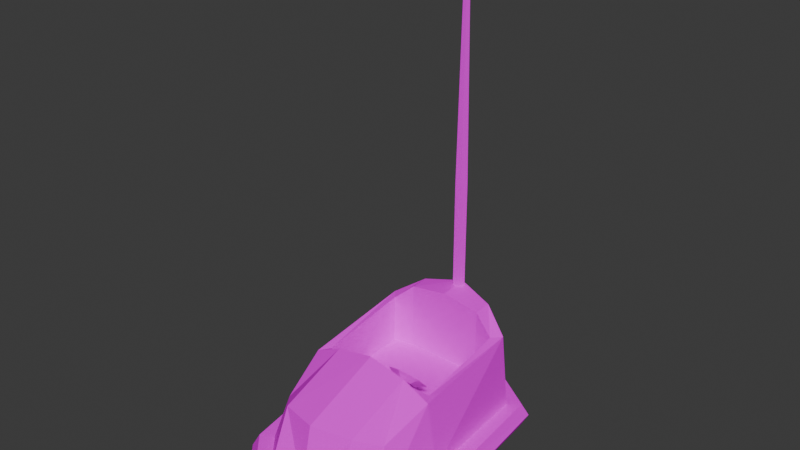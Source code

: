# Source: BumperCar01a.blend  (saved by Blender 4.2.66; exported with 4.5.12 LTS)
import bpy
from mathutils import Matrix  # noqa: F401  (used for matrix-valued properties, if any)

bpy.ops.wm.read_factory_settings(use_empty=True)
scene = bpy.context.scene
scene.name = 'Scene'

# ---- collections
col_collection = bpy.data.collections.new('Collection'); scene.collection.children.link(col_collection)

# ---- images (referenced by path relative to the original .blend; pixels are not part of the script)
import os
ASSET_DIR = os.environ.get("B2B_ASSET_DIR", "")  # directory of the original .blend (textures are referenced by path, not embedded)
HERE = os.path.dirname(os.path.abspath(__file__))  # packed textures are extracted next to this script under _unpacked/

def load_image(name, relpath, width, height, colorspace="sRGB"):
    """Load a texture the original file referenced (path relative to the .blend, or extracted next to this script)."""
    p = next((c for c in (os.path.join(HERE, relpath), os.path.join(ASSET_DIR, relpath)) if relpath and os.path.exists(c)), "")
    if p:
        img = bpy.data.images.load(p, check_existing=True)
        img.name = name
    else:  # same state as the original file: an image datablock whose file is absent (Cycles renders it pink)
        img = bpy.data.images.new(name, width, height)
        img.source = "FILE"
        img.filepath = "//" + (relpath or name)
    img.colorspace_settings.name = colorspace
    return img
img_bumpercar01_a_png = load_image('BumperCar01_a.png', 'BumperCar01_a.png', 1024, 1024, 'sRGB')

# ---- materials (node trees are filled in below, after node groups)
mat_material = bpy.data.materials.new('Material')
mat_material.alpha_threshold = 0.0
mat_material.use_transparent_shadow = False
mat_material.roughness = 0.5
mat_material.line_color = (0.0, 0.0, 0.0, 1.0)

# ---- material node trees
mat_material.use_nodes = True; mat_material.node_tree.nodes.clear()
_N = mat_material.node_tree.nodes; _L = mat_material.node_tree.links
n0 = _N.new('ShaderNodeOutputMaterial'); n0.name = 'Material Output'; n0.location = (300, 300)
n1 = _N.new('ShaderNodeBsdfPrincipled'); n1.name = 'Principled BSDF'; n1.location = (10, 300)
n1.inputs[3].default_value = 1.45
n1.inputs[13].default_value = 0.0
n2 = _N.new('ShaderNodeTexImage'); n2.name = 'Image Texture'; n2.location = (-280, 280)
n2.image = img_bumpercar01_a_png
n2.interpolation = 'Closest'
_L.new(n1.outputs[0], n0.inputs[0])
_L.new(n2.outputs[0], n1.inputs[0])
n0.is_active_output = True

# ---- world
world_world = bpy.data.worlds.new('World'); scene.world = world_world
world_world.use_nodes = True; world_world.node_tree.nodes.clear()
_N = world_world.node_tree.nodes; _L = world_world.node_tree.links
n0 = _N.new('ShaderNodeOutputWorld'); n0.name = 'World Output'; n0.location = (300, 300)
n1 = _N.new('ShaderNodeBackground'); n1.name = 'Background'; n1.location = (10, 300)
n1.inputs[0].default_value = (0.05088, 0.05088, 0.05088, 1.0)
_L.new(n1.outputs[0], n0.inputs[0])
n0.is_active_output = True
world_world.color = (0.05088, 0.05088, 0.05088)
world_world.use_sun_shadow = False
world_world.sun_shadow_jitter_overblur = 0.0

# ---- meshes
me_cube = bpy.data.meshes.new('Cube')
me_cube.from_pydata([(-0.7379, 1.313, 1.408), (-0.8769, 1.529, 0.3891), (-0.7246, -0.6188, 0.9584), (-0.8663, -0.7603, 0.3891), (0.0, 1.839, 0.3891), (0.0, -1.019, 1.118), (0.0, -1.191, 0.3891), (0.0, 1.73, 1.744), (-0.4889, 1.788, 0.3891), (-0.4889, -0.8832, 1.079), (-0.4889, -1.191, 0.3891), (-0.4867, 1.369, 1.634), (-0.9767, 0.0, 0.3891), (-0.7515, 0.1309, 1.232), (0.0, 0.0, 1.503), (-0.4889, 0.02923, 1.327), (-0.8413, 0.0, 1.232), (-0.8413, 1.434, 1.405), (-0.4889, 1.608, 1.64), (-0.4889, 0.0, 1.405), (0.0, 1.367, 1.714), (0.0, 0.03123, 1.414), (0.0, 1.367, 0.2267), (0.0, -0.807, 0.2267), (-0.4867, 1.369, 0.2267), (-0.4889, -0.7045, 0.2267), (-0.6841, -0.4596, 0.2267), (-0.7653, 1.313, 0.2267), (-0.7653, 0.5646, 0.2267), (-0.7653, 0.5646, 0.7645), (-0.7653, 1.369, 0.7645), (0.0, 1.369, 0.7645), (0.0, 0.5646, 0.2267), (0.0, 0.5646, 0.7645), (-1.03, -0.8521, 0.0643), (-1.164, 0.0, 0.0643), (-0.5617, 2.06, 0.2267), (-0.5374, 1.969, 0.3891), (-0.4889, 1.788, 0.3891), (-0.5374, 1.969, 0.0643), (-0.5374, 1.969, 0.0643), (-1.097, 1.705, 0.2267), (-1.023, 1.646, 0.3891), (-0.8769, 1.529, 0.3891), (-1.023, 1.646, 0.0643), (-1.023, 1.646, 0.0643), (-1.258, 0.0, 0.2267), (-1.164, 0.0, 0.3891), (-0.9767, 0.0, 0.3891), (-1.164, 0.0, 0.0643), (-1.112, -0.8979, 0.2267), (-1.03, -0.8521, 0.3891), (-0.8663, -0.7603, 0.3891), (-1.03, -0.8521, 0.0643), (-0.6466, -1.424, 0.2267), (-0.594, -1.346, 0.3891), (-0.4889, -1.191, 0.3891), (-0.594, -1.346, 0.0643), (-0.594, -1.346, 0.0643), (0.0, -1.472, 0.2267), (0.0, -1.378, 0.3891), (0.0, -1.191, 0.3891), (0.0, -1.378, 0.0643), (0.0, -1.378, 0.0643), (0.0, 2.12, 0.2267), (0.0, 2.027, 0.3891), (0.0, 1.839, 0.3891), (0.0, 2.027, 0.0643), (0.0, 2.027, 0.0643), (-0.7246, -0.5283, 0.03491), (-0.6746, -0.5283, 0.03491), (-0.7246, -0.5629, -0.01264), (-0.6746, -0.5629, -0.01264), (-0.7246, -0.6188, 0.005519), (-0.6746, -0.6188, 0.005519), (-0.7246, -0.6188, 0.0643), (-0.6746, -0.6188, 0.0643), (-0.7246, -0.5629, 0.08246), (-0.6746, -0.5629, 0.08246), (-0.7246, 1.518, 0.03491), (-0.6746, 1.518, 0.03491), (-0.7246, 1.484, -0.01264), (-0.6746, 1.484, -0.01264), (-0.7246, 1.428, 0.005519), (-0.6746, 1.428, 0.005519), (-0.7246, 1.428, 0.0643), (-0.6746, 1.428, 0.0643), (-0.7246, 1.484, 0.08246), (-0.6746, 1.484, 0.08246), (0.7379, 1.313, 1.408), (0.8769, 1.529, 0.3891), (0.7246, -0.6188, 0.9584), (0.8663, -0.7603, 0.3891), (0.4889, 1.788, 0.3891), (0.4889, -0.8832, 1.079), (0.4889, -1.191, 0.3891), (0.4867, 1.369, 1.634), (0.9767, 0.0, 0.3891), (0.7515, 0.1309, 1.232), (0.4889, 0.02923, 1.327), (0.8413, 0.0, 1.232), (0.8413, 1.434, 1.405), (0.4889, 1.608, 1.64), (0.4889, 0.0, 1.405), (0.4867, 1.369, 0.2267), (0.4889, -0.7045, 0.2267), (0.6841, -0.4596, 0.2267), (0.7653, 1.313, 0.2267), (0.7653, 0.5646, 0.2267), (0.7653, 0.5646, 0.7645), (0.7653, 1.369, 0.7645), (1.03, -0.8521, 0.0643), (1.164, 0.0, 0.0643), (0.5617, 2.06, 0.2267), (0.5374, 1.969, 0.3891), (0.4889, 1.788, 0.3891), (0.5374, 1.969, 0.0643), (0.5374, 1.969, 0.0643), (1.097, 1.705, 0.2267), (1.023, 1.646, 0.3891), (0.8769, 1.529, 0.3891), (1.023, 1.646, 0.0643), (1.023, 1.646, 0.0643), (1.258, 0.0, 0.2267), (1.164, 0.0, 0.3891), (0.9767, 0.0, 0.3891), (1.164, 0.0, 0.0643), (1.112, -0.8979, 0.2267), (1.03, -0.8521, 0.3891), (0.8663, -0.7603, 0.3891), (1.03, -0.8521, 0.0643), (0.6466, -1.424, 0.2267), (0.594, -1.346, 0.3891), (0.4889, -1.191, 0.3891), (0.594, -1.346, 0.0643), (0.594, -1.346, 0.0643), (0.7246, -0.5283, 0.03491), (0.6746, -0.5283, 0.03491), (0.7246, -0.5629, -0.01264), (0.6746, -0.5629, -0.01264), (0.7246, -0.6188, 0.005519), (0.6746, -0.6188, 0.005519), (0.7246, -0.6188, 0.0643), (0.6746, -0.6188, 0.0643), (0.7246, -0.5629, 0.08246), (0.6746, -0.5629, 0.08246), (0.7246, 1.518, 0.03491), (0.6746, 1.518, 0.03491), (0.7246, 1.484, -0.01264), (0.6746, 1.484, -0.01264), (0.7246, 1.428, 0.005519), (0.6746, 1.428, 0.005519), (0.7246, 1.428, 0.0643), (0.6746, 1.428, 0.0643), (0.7246, 1.484, 0.08246), (0.6746, 1.484, 0.08246), (0.3874, 0.03417, 1.474), (0.3874, 0.06586, 1.334), (0.6039, 0.1181, 1.382), (0.4957, 0.1078, 1.288), (0.6039, 0.286, 1.196), (0.4957, 0.1918, 1.195), (0.3874, 0.3699, 1.104), (0.3874, 0.2337, 1.149), (0.1709, 0.286, 1.196), (0.2791, 0.1918, 1.195), (0.1709, 0.1181, 1.382), (0.2791, 0.1078, 1.288), (0.3374, -0.9568, 0.1898), (0.3374, -1.023, 0.2647), (0.3374, 0.1808, 1.205), (0.3374, 0.1146, 1.28), (0.4374, -0.9568, 0.1898), (0.4374, -1.023, 0.2647), (0.4374, 0.1808, 1.205), (0.4374, 0.1146, 1.28), (0.0, 1.73, 3.097), (0.0, 1.73, 0.3891), (-0.07133, 1.678, 3.097), (-0.07133, 1.678, 0.3891), (-0.04408, 1.595, 3.097), (-0.04408, 1.595, 0.3891), (0.04408, 1.595, 3.097), (0.04408, 1.595, 0.3891), (0.07133, 1.678, 3.097), (0.07133, 1.678, 0.3891), (7.451e-09, 1.867, 5.836), (-0.03125, 1.848, 5.849), (-0.01931, 1.817, 5.869), (0.01931, 1.817, 5.869), (0.03125, 1.848, 5.849), (0.006462, 2.093, 5.927), (-0.02864, 2.088, 5.943), (-0.02416, 2.08, 5.98), (0.0137, 2.079, 5.988), (0.03263, 2.087, 5.955), (0.0, 2.516, 5.828), (0.03706, 1.667, 5.439), (0.02291, 1.624, 5.439), (-0.02291, 1.624, 5.439), (-0.03706, 1.667, 5.439), (0.0, 1.694, 5.439)], [], [(19, 16, 2, 9), (10, 9, 2, 3), (12, 16, 17, 1), (8, 18, 7, 4), (0, 13, 26, 27), (3, 2, 16, 12), (1, 17, 18, 8), (6, 5, 9, 10), (14, 19, 9, 5), (11, 0, 27, 24), (13, 0, 17, 16), (11, 20, 7, 18), (0, 11, 18, 17), (21, 15, 19, 14), (15, 13, 16, 19), (22, 24, 25, 23), (24, 27, 26, 25), (13, 15, 25, 26), (20, 11, 24, 22), (15, 21, 23, 25), (32, 33, 29, 28), (31, 30, 29, 33), (45, 53, 49), (36, 41, 42, 37), (37, 42, 43, 38), (39, 44, 45, 40), (40, 45, 41, 36), (41, 46, 47, 42), (42, 47, 48, 43), (44, 35, 49, 45), (45, 49, 46, 41), (46, 50, 51, 47), (47, 51, 52, 48), (35, 34, 53, 49), (49, 53, 50, 46), (50, 54, 55, 51), (51, 55, 56, 52), (34, 57, 58, 53), (53, 58, 54, 50), (54, 59, 60, 55), (55, 60, 61, 56), (57, 62, 63, 58), (58, 63, 59, 54), (64, 36, 37, 65), (65, 37, 38, 66), (67, 39, 40, 68), (68, 40, 36, 64), (53, 45, 40, 58), (68, 63, 58, 40), (69, 70, 72, 71), (71, 72, 74, 73), (73, 74, 76, 75), (72, 78, 76, 74), (75, 76, 78, 77), (77, 78, 70, 69), (69, 71, 77), (79, 80, 82, 81), (81, 82, 84, 83), (83, 84, 86, 85), (82, 88, 86, 84), (85, 86, 88, 87), (87, 88, 80, 79), (79, 81, 87), (87, 81, 83, 85), (88, 82, 80), (78, 72, 70), (77, 71, 73, 75), (103, 94, 91, 100), (95, 92, 91, 94), (97, 90, 101, 100), (93, 4, 7, 102), (89, 107, 106, 98), (92, 97, 100, 91), (90, 93, 102, 101), (6, 95, 94, 5), (14, 5, 94, 103), (96, 104, 107, 89), (98, 100, 101, 89), (96, 102, 7, 20), (89, 101, 102, 96), (21, 14, 103, 99), (99, 103, 100, 98), (22, 23, 105, 104), (104, 105, 106, 107), (98, 106, 105, 99), (20, 22, 104, 96), (99, 105, 23, 21), (32, 108, 109, 33), (31, 33, 109, 110), (122, 126, 130), (113, 114, 119, 118), (114, 115, 120, 119), (116, 117, 122, 121), (117, 113, 118, 122), (118, 119, 124, 123), (119, 120, 125, 124), (121, 122, 126, 112), (122, 118, 123, 126), (123, 124, 128, 127), (124, 125, 129, 128), (112, 126, 130, 111), (126, 123, 127, 130), (127, 128, 132, 131), (128, 129, 133, 132), (111, 130, 135, 134), (130, 127, 131, 135), (131, 132, 60, 59), (132, 133, 61, 60), (134, 135, 63, 62), (135, 131, 59, 63), (64, 65, 114, 113), (65, 66, 115, 114), (67, 68, 117, 116), (68, 64, 113, 117), (130, 135, 117, 122), (68, 117, 135, 63), (136, 138, 139, 137), (138, 140, 141, 139), (140, 142, 143, 141), (139, 141, 143, 145), (142, 144, 145, 143), (144, 136, 137, 145), (136, 144, 138), (146, 148, 149, 147), (148, 150, 151, 149), (150, 152, 153, 151), (149, 151, 153, 155), (152, 154, 155, 153), (154, 146, 147, 155), (146, 154, 148), (154, 152, 150, 148), (155, 147, 149), (145, 137, 139), (144, 142, 140, 138), (156, 157, 159, 158), (158, 159, 161, 160), (160, 161, 163, 162), (162, 163, 165, 164), (159, 157, 167, 165, 163, 161), (164, 165, 167, 166), (166, 167, 157, 156), (156, 158, 160, 162, 164, 166), (168, 169, 171, 170), (170, 171, 175, 174), (174, 175, 173, 172), (172, 173, 169, 168), (170, 174, 172, 168), (175, 171, 169, 173), (176, 177, 179, 178), (178, 179, 181, 180), (180, 181, 183, 182), (179, 177, 185, 183, 181), (182, 183, 185, 184), (184, 185, 177, 176), (198, 197, 190, 189), (187, 188, 193, 192), (200, 199, 188, 187), (197, 201, 186, 190), (201, 200, 187, 186), (199, 198, 189, 188), (193, 194, 196), (190, 186, 191, 195), (188, 189, 194, 193), (186, 187, 192, 191), (189, 190, 195, 194), (191, 192, 196), (194, 195, 196), (192, 193, 196), (195, 191, 196), (180, 182, 198, 199), (176, 178, 200, 201), (184, 176, 201, 197), (178, 180, 199, 200), (182, 184, 197, 198)])
_uv = me_cube.uv_layers.new(name='UVMap')
_uv.uv.foreach_set('vector', [0.6557, 1.0, 0.5246, 1.0, 0.5246, 0.837, 0.6557, 0.837, 0.1311, 0.8098, 0.1311, 0.9511, 0.01639, 0.9402, 0.0, 0.8098, 0.4344, 0.8098, 0.4344, 0.9022, 0.7869, 0.9457, 0.7869, 0.8098, 0.8689, 0.8315, 0.8689, 0.9891, 1.0, 1.0, 1.0, 0.8315, 0.8197, 0.8587, 0.5738, 0.837, 0.5738, 0.6576, 0.8197, 0.6576, 0.2623, 0.8098, 0.2869, 0.9022, 0.4344, 0.9239, 0.4344, 0.8098, 0.7459, 0.8315, 0.7459, 0.9402, 0.8689, 0.9891, 0.8689, 0.8315, 0.2623, 0.8098, 0.2623, 0.962, 0.1311, 0.9511, 0.1311, 0.8098, 0.7869, 1.0, 0.6557, 1.0, 0.6557, 0.837, 0.7869, 0.837, 0.9262, 0.6739, 0.8689, 0.7609, 0.4508, 0.7609, 0.4508, 0.6739, 0.2623, 0.7935, 0.5492, 0.7935, 0.5492, 0.8315, 0.2623, 0.8207, 0.4016, 0.7935, 0.5902, 0.7935, 0.5902, 0.837, 0.4262, 0.837, 0.2951, 0.7935, 0.4016, 0.7935, 0.4262, 0.837, 0.2787, 0.8261, 0.9672, 0.8641, 0.7705, 0.8261, 0.7869, 0.7935, 0.9836, 0.8424, 0.7705, 0.8261, 0.623, 0.8207, 0.6311, 0.7935, 0.7869, 0.7935, 0.9426, 0.7609, 0.9426, 0.8098, 0.5984, 0.8098, 0.582, 0.7609, 0.9426, 0.8098, 0.9344, 0.8587, 0.6393, 0.8478, 0.5984, 0.8098, 0.5738, 0.837, 0.5246, 0.8315, 0.5246, 0.6576, 0.5738, 0.6576, 0.9426, 0.6739, 0.9262, 0.7609, 0.4508, 0.7609, 0.4508, 0.6739, 0.5246, 0.8315, 0.459, 0.8315, 0.459, 0.6576, 0.5246, 0.6576, 0.6311, 0.7011, 0.6311, 0.7935, 0.3607, 0.7935, 0.3607, 0.7011, 0.6311, 0.6576, 0.3607, 0.6576, 0.3607, 0.7935, 0.6311, 0.7935, 0.918, 0.6087, 0.459, 0.6033, 0.6148, 0.587, 0.6885, 0.8043, 0.8279, 0.8043, 0.8279, 0.7663, 0.6885, 0.7663, 0.6885, 0.7663, 0.8279, 0.7663, 0.8279, 0.8043, 0.6885, 0.8043, 0.5738, 0.712, 0.7131, 0.712, 0.7131, 0.7663, 0.5738, 0.7663, 0.6885, 0.7663, 0.8279, 0.7663, 0.8279, 0.8043, 0.6885, 0.8043, 0.4016, 0.8043, 0.7295, 0.8043, 0.7295, 0.7663, 0.4016, 0.7663, 0.4016, 0.7663, 0.7295, 0.7663, 0.7295, 0.8043, 0.4016, 0.8043, 0.7131, 0.712, 0.8607, 0.712, 0.8607, 0.7663, 0.7131, 0.7663, 0.4016, 0.7663, 0.7295, 0.7663, 0.7295, 0.8043, 0.4016, 0.8043, 0.5984, 0.8043, 0.459, 0.8043, 0.459, 0.7663, 0.5984, 0.7663, 0.5984, 0.7663, 0.459, 0.7663, 0.459, 0.8043, 0.5984, 0.8043, 0.8607, 0.712, 1.0, 0.712, 1.0, 0.7663, 0.8607, 0.7663, 0.5984, 0.7663, 0.459, 0.7663, 0.459, 0.8043, 0.5984, 0.8043, 0.4016, 0.8043, 0.541, 0.8043, 0.541, 0.7663, 0.4016, 0.7663, 0.4016, 0.7663, 0.541, 0.7663, 0.541, 0.8043, 0.4016, 0.8043, 0.0, 0.712, 0.1393, 0.712, 0.1393, 0.7663, 0.0, 0.7663, 0.4016, 0.7663, 0.541, 0.7663, 0.541, 0.8043, 0.4016, 0.8043, 0.541, 0.8043, 0.6885, 0.8043, 0.6885, 0.7663, 0.541, 0.7663, 0.541, 0.7663, 0.6885, 0.7663, 0.6885, 0.8043, 0.541, 0.8043, 0.1393, 0.712, 0.2869, 0.712, 0.2869, 0.7663, 0.1393, 0.7663, 0.541, 0.7663, 0.6885, 0.7663, 0.6885, 0.8043, 0.541, 0.8043, 0.541, 0.8043, 0.6885, 0.8043, 0.6885, 0.7663, 0.541, 0.7663, 0.541, 0.7663, 0.6885, 0.7663, 0.6885, 0.8043, 0.541, 0.8043, 0.4262, 0.712, 0.5738, 0.712, 0.5738, 0.7663, 0.4262, 0.7663, 0.541, 0.7663, 0.6885, 0.7663, 0.6885, 0.8043, 0.541, 0.8043, 0.459, 0.6033, 0.918, 0.6087, 0.9754, 0.6522, 0.3607, 0.6522, 0.9836, 0.7011, 0.3607, 0.7011, 0.3607, 0.6522, 0.9754, 0.6522, 0.2049, 0.75, 0.2049, 0.7663, 0.1967, 0.7663, 0.1967, 0.75, 0.1967, 0.75, 0.1967, 0.7663, 0.1885, 0.7663, 0.1885, 0.75, 0.1885, 0.75, 0.1885, 0.7663, 0.1721, 0.7663, 0.1721, 0.75, 0.1967, 0.7609, 0.1721, 0.7609, 0.1803, 0.75, 0.1885, 0.75, 0.1721, 0.75, 0.1721, 0.7663, 0.1639, 0.7663, 0.1639, 0.75, 0.1639, 0.75, 0.1639, 0.7663, 0.1557, 0.7663, 0.1557, 0.75, 0.2131, 0.7663, 0.2213, 0.7609, 0.1967, 0.7609, 0.2049, 0.75, 0.2049, 0.7663, 0.1967, 0.7663, 0.1967, 0.75, 0.1967, 0.75, 0.1967, 0.7663, 0.1885, 0.7663, 0.1885, 0.75, 0.1885, 0.75, 0.1885, 0.7663, 0.1721, 0.7663, 0.1721, 0.75, 0.1967, 0.7609, 0.1721, 0.7609, 0.1803, 0.75, 0.1885, 0.75, 0.1721, 0.75, 0.1721, 0.7663, 0.1639, 0.7663, 0.1639, 0.75, 0.1639, 0.75, 0.1639, 0.7663, 0.1557, 0.7663, 0.1557, 0.75, 0.2131, 0.7663, 0.2213, 0.7609, 0.1967, 0.7609, 0.1967, 0.7609, 0.2213, 0.7609, 0.2131, 0.75, 0.2049, 0.75, 0.1721, 0.7609, 0.1967, 0.7609, 0.1803, 0.7663, 0.1721, 0.7609, 0.1967, 0.7609, 0.1803, 0.7663, 0.1967, 0.7609, 0.2213, 0.7609, 0.2131, 0.75, 0.2049, 0.75, 0.6557, 1.0, 0.6557, 0.837, 0.5246, 0.837, 0.5246, 1.0, 0.1311, 0.8098, 0.0, 0.8098, 0.01639, 0.9402, 0.1311, 0.9511, 0.4344, 0.8098, 0.7869, 0.8098, 0.7869, 0.9457, 0.4344, 0.9022, 0.8689, 0.8315, 1.0, 0.8315, 1.0, 1.0, 0.8689, 0.9891, 0.8197, 0.8587, 0.8197, 0.6576, 0.5738, 0.6576, 0.5738, 0.837, 0.2623, 0.8098, 0.4344, 0.8098, 0.4344, 0.9239, 0.2869, 0.9022, 0.7459, 0.8315, 0.8689, 0.8315, 0.8689, 0.9891, 0.7459, 0.9402, 0.2623, 0.8098, 0.1311, 0.8098, 0.1311, 0.9511, 0.2623, 0.962, 0.7869, 1.0, 0.7869, 0.837, 0.6557, 0.837, 0.6557, 1.0, 0.9262, 0.6739, 0.4508, 0.6739, 0.4508, 0.7609, 0.8689, 0.7609, 0.2623, 0.7935, 0.2623, 0.8207, 0.5492, 0.8315, 0.5492, 0.7935, 0.4016, 0.7935, 0.4262, 0.837, 0.5902, 0.837, 0.5902, 0.7935, 0.2951, 0.7935, 0.2787, 0.8261, 0.4262, 0.837, 0.4016, 0.7935, 0.9672, 0.8641, 0.9836, 0.8424, 0.7869, 0.7935, 0.7705, 0.8261, 0.7705, 0.8261, 0.7869, 0.7935, 0.6311, 0.7935, 0.623, 0.8207, 0.9426, 0.7609, 0.582, 0.7609, 0.5984, 0.8098, 0.9426, 0.8098, 0.9426, 0.8098, 0.5984, 0.8098, 0.6393, 0.8478, 0.9344, 0.8587, 0.5738, 0.837, 0.5738, 0.6576, 0.5246, 0.6576, 0.5246, 0.8315, 0.9426, 0.6739, 0.4508, 0.6739, 0.4508, 0.7609, 0.9262, 0.7609, 0.5246, 0.8315, 0.5246, 0.6576, 0.459, 0.6576, 0.459, 0.8315, 0.6311, 0.7011, 0.3607, 0.7011, 0.3607, 0.7935, 0.6311, 0.7935, 0.6311, 0.6576, 0.6311, 0.7935, 0.3607, 0.7935, 0.3607, 0.6576, 0.918, 0.6087, 0.6148, 0.587, 0.459, 0.6033, 0.6885, 0.8043, 0.6885, 0.7663, 0.8279, 0.7663, 0.8279, 0.8043, 0.6885, 0.7663, 0.6885, 0.8043, 0.8279, 0.8043, 0.8279, 0.7663, 0.5738, 0.712, 0.5738, 0.7663, 0.7131, 0.7663, 0.7131, 0.712, 0.6885, 0.7663, 0.6885, 0.8043, 0.8279, 0.8043, 0.8279, 0.7663, 0.4016, 0.8043, 0.4016, 0.7663, 0.7295, 0.7663, 0.7295, 0.8043, 0.4016, 0.7663, 0.4016, 0.8043, 0.7295, 0.8043, 0.7295, 0.7663, 0.7131, 0.712, 0.7131, 0.7663, 0.8607, 0.7663, 0.8607, 0.712, 0.4016, 0.7663, 0.4016, 0.8043, 0.7295, 0.8043, 0.7295, 0.7663, 0.5984, 0.8043, 0.5984, 0.7663, 0.459, 0.7663, 0.459, 0.8043, 0.5984, 0.7663, 0.5984, 0.8043, 0.459, 0.8043, 0.459, 0.7663, 0.8607, 0.712, 0.8607, 0.7663, 1.0, 0.7663, 1.0, 0.712, 0.5984, 0.7663, 0.5984, 0.8043, 0.459, 0.8043, 0.459, 0.7663, 0.4016, 0.8043, 0.4016, 0.7663, 0.541, 0.7663, 0.541, 0.8043, 0.4016, 0.7663, 0.4016, 0.8043, 0.541, 0.8043, 0.541, 0.7663, 0.0, 0.712, 0.0, 0.7663, 0.1393, 0.7663, 0.1393, 0.712, 0.4016, 0.7663, 0.4016, 0.8043, 0.541, 0.8043, 0.541, 0.7663, 0.541, 0.8043, 0.541, 0.7663, 0.6885, 0.7663, 0.6885, 0.8043, 0.541, 0.7663, 0.541, 0.8043, 0.6885, 0.8043, 0.6885, 0.7663, 0.1393, 0.712, 0.1393, 0.7663, 0.2869, 0.7663, 0.2869, 0.712, 0.541, 0.7663, 0.541, 0.8043, 0.6885, 0.8043, 0.6885, 0.7663, 0.541, 0.8043, 0.541, 0.7663, 0.6885, 0.7663, 0.6885, 0.8043, 0.541, 0.7663, 0.541, 0.8043, 0.6885, 0.8043, 0.6885, 0.7663, 0.4262, 0.712, 0.4262, 0.7663, 0.5738, 0.7663, 0.5738, 0.712, 0.541, 0.7663, 0.541, 0.8043, 0.6885, 0.8043, 0.6885, 0.7663, 0.459, 0.6033, 0.3607, 0.6522, 0.9754, 0.6522, 0.918, 0.6087, 0.9836, 0.7011, 0.9754, 0.6522, 0.3607, 0.6522, 0.3607, 0.7011, 0.2049, 0.75, 0.1967, 0.75, 0.1967, 0.7663, 0.2049, 0.7663, 0.1967, 0.75, 0.1885, 0.75, 0.1885, 0.7663, 0.1967, 0.7663, 0.1885, 0.75, 0.1721, 0.75, 0.1721, 0.7663, 0.1885, 0.7663, 0.1967, 0.7609, 0.1885, 0.75, 0.1803, 0.75, 0.1721, 0.7609, 0.1721, 0.75, 0.1639, 0.75, 0.1639, 0.7663, 0.1721, 0.7663, 0.1639, 0.75, 0.1557, 0.75, 0.1557, 0.7663, 0.1639, 0.7663, 0.2131, 0.7663, 0.1967, 0.7609, 0.2213, 0.7609, 0.2049, 0.75, 0.1967, 0.75, 0.1967, 0.7663, 0.2049, 0.7663, 0.1967, 0.75, 0.1885, 0.75, 0.1885, 0.7663, 0.1967, 0.7663, 0.1885, 0.75, 0.1721, 0.75, 0.1721, 0.7663, 0.1885, 0.7663, 0.1967, 0.7609, 0.1885, 0.75, 0.1803, 0.75, 0.1721, 0.7609, 0.1721, 0.75, 0.1639, 0.75, 0.1639, 0.7663, 0.1721, 0.7663, 0.1639, 0.75, 0.1557, 0.75, 0.1557, 0.7663, 0.1639, 0.7663, 0.2131, 0.7663, 0.1967, 0.7609, 0.2213, 0.7609, 0.1967, 0.7609, 0.2049, 0.75, 0.2131, 0.75, 0.2213, 0.7609, 0.1721, 0.7609, 0.1803, 0.7663, 0.1967, 0.7609, 0.1721, 0.7609, 0.1803, 0.7663, 0.1967, 0.7609, 0.1967, 0.7609, 0.2049, 0.75, 0.2131, 0.75, 0.2213, 0.7609, 0.1639, 0.6739, 0.2049, 0.6739, 0.2049, 0.6902, 0.1639, 0.6902, 0.1639, 0.6902, 0.2049, 0.6902, 0.2049, 0.712, 0.1639, 0.712, 0.1639, 0.712, 0.2049, 0.712, 0.2049, 0.712, 0.1639, 0.712, 0.1639, 0.712, 0.2049, 0.712, 0.2049, 0.7228, 0.1639, 0.7228, 0.09836, 0.6793, 0.09836, 0.712, 0.08197, 0.712, 0.05738, 0.712, 0.05738, 0.6793, 0.08197, 0.6739, 0.1639, 0.7228, 0.2049, 0.7228, 0.2049, 0.75, 0.1639, 0.75, 0.1639, 0.75, 0.2049, 0.75, 0.2049, 0.7609, 0.1639, 0.7609, 0.09016, 0.7283, 0.1311, 0.75, 0.1721, 0.7283, 0.1721, 0.6957, 0.1311, 0.6793, 0.09016, 0.6957, 0.1066, 0.6739, 0.1311, 0.6739, 0.1311, 0.6902, 0.1066, 0.6902, 0.1066, 0.6902, 0.1311, 0.6902, 0.1311, 0.712, 0.1066, 0.712, 0.1066, 0.712, 0.1311, 0.712, 0.1311, 0.7446, 0.1066, 0.7446, 0.1066, 0.7446, 0.1311, 0.7446, 0.1311, 0.7609, 0.1066, 0.7609, 0.09016, 0.712, 0.1066, 0.712, 0.1066, 0.7446, 0.09016, 0.7446, 0.1311, 0.712, 0.1639, 0.712, 0.1639, 0.7446, 0.1311, 0.7446, 0.6475, 0.7011, 0.3607, 0.7011, 0.3607, 0.6957, 0.6475, 0.6957, 0.6475, 0.6957, 0.3607, 0.6957, 0.3607, 0.6902, 0.6475, 0.6902, 0.6475, 0.6902, 0.3607, 0.6902, 0.3607, 0.6848, 0.6475, 0.6848, 0.4836, 0.6196, 0.5574, 0.587, 0.6393, 0.6196, 0.6066, 0.6685, 0.5164, 0.6685, 0.6475, 0.6848, 0.3607, 0.6848, 0.3607, 0.6739, 0.6475, 0.6739, 0.6475, 0.6739, 0.3607, 0.6739, 0.3607, 0.6685, 0.6475, 0.6685, 0.877, 0.6848, 0.877, 0.6793, 0.9262, 0.6848, 0.9262, 0.6848, 0.9262, 0.6902, 0.9262, 0.6902, 0.9508, 0.6902, 0.9508, 0.6902, 0.877, 0.6902, 0.877, 0.6902, 0.9262, 0.6902, 0.9262, 0.6902, 0.877, 0.6793, 0.877, 0.6793, 0.9262, 0.6793, 0.9262, 0.6848, 0.877, 0.6957, 0.877, 0.6902, 0.9262, 0.6902, 0.9262, 0.6902, 0.877, 0.6902, 0.877, 0.6848, 0.9262, 0.6848, 0.9262, 0.6902, 0.9508, 0.6902, 0.9508, 0.6848, 1.0, 0.6848, 0.9262, 0.6848, 0.9262, 0.6793, 0.9508, 0.6793, 0.9508, 0.6848, 0.9262, 0.6902, 0.9262, 0.6848, 0.9508, 0.6848, 0.9508, 0.6902, 0.9262, 0.6902, 0.9262, 0.6902, 0.9508, 0.6902, 0.9508, 0.6957, 0.9262, 0.6848, 0.9262, 0.6848, 0.9508, 0.6848, 0.9508, 0.6848, 0.9508, 0.6957, 0.9508, 0.6902, 1.0, 0.6848, 0.9508, 0.6848, 0.9508, 0.6848, 1.0, 0.6848, 0.9508, 0.6902, 0.9508, 0.6902, 1.0, 0.6848, 0.9508, 0.6848, 0.9508, 0.6793, 1.0, 0.6848, 0.6475, 0.6902, 0.6475, 0.6848, 0.877, 0.6848, 0.877, 0.6902, 0.6475, 0.7011, 0.6475, 0.6957, 0.877, 0.6902, 0.877, 0.6957, 0.6475, 0.6739, 0.6475, 0.6685, 0.877, 0.6793, 0.877, 0.6793, 0.6475, 0.6957, 0.6475, 0.6902, 0.877, 0.6902, 0.877, 0.6902, 0.6475, 0.6848, 0.6475, 0.6739, 0.877, 0.6793, 0.877, 0.6848])
me_cube.materials.append(mat_material)
me_cube.use_mirror_vertex_groups = False
me_cube.update()

# ---- objects
ob_bumpercar01a = bpy.data.objects.new('BumperCar01a', me_cube)

# ---- transforms, parenting, visibility, modifiers, constraints
ob_bumpercar01a.location = (0.0, 0.0, 0.0)
ob_bumpercar01a.lock_rotations_4d = False
ob_bumpercar01a.empty_display_type = 'ARROWS'
ob_bumpercar01a.lineart.crease_threshold = 0.0

# ---- collection membership
col_collection.objects.link(ob_bumpercar01a)

# ---- scene / render settings (as saved in the file)
scene.frame_start = 1; scene.frame_end = 250; scene.frame_set(1)
scene.render.engine = 'BLENDER_EEVEE_NEXT'
scene.cycles.sampling_pattern = 'TABULATED_SOBOL'
bpy.context.view_layer.update()

# ---- added for rendering (the .blend has no active camera and no usable light): camera, sun
cam_auto = bpy.data.cameras.new('AutoCamera')
cam_auto.lens = 50.0
cam_auto.sensor_width = 36.0
cam_auto.clip_end = 1000.0
ob_auto_camera = bpy.data.objects.new('AutoCamera', cam_auto)
scene.collection.objects.link(ob_auto_camera)
ob_auto_camera.location = (7.06053, -7.95073, 8.63606)
ob_auto_camera.rotation_euler = (1.09748, -7.21219e-08, 0.694738)
scene.camera = ob_auto_camera
light_auto_sun = bpy.data.lights.new('AutoSun', 'SUN')
light_auto_sun.energy = 3.0
light_auto_sun.angle = 0.0523599
ob_auto_sun = bpy.data.objects.new('AutoSun', light_auto_sun)
scene.collection.objects.link(ob_auto_sun)
ob_auto_sun.rotation_euler = (0.872665, 0.174533, 0.523599)
bpy.context.view_layer.update()
